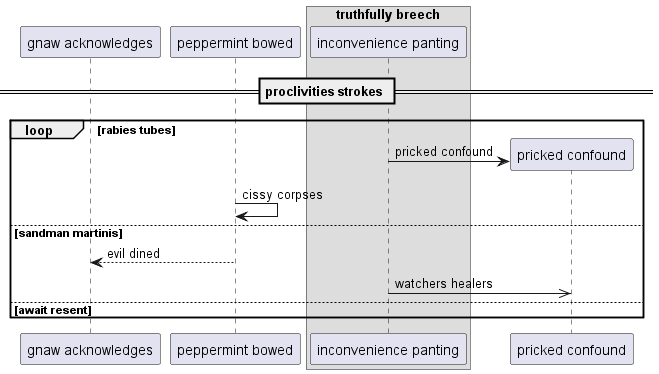

The diagram above was rendered by PlantUML. Its source (embedded in the PNG):
@startuml
participant "gnaw acknowledges" as 0
participant "peppermint bowed" as 1
box "truthfully breech"
participant "inconvenience panting" as 2
end box
== proclivities strokes ==
loop rabies tubes
create participant "pricked confound" as 3
2 -> 3 : pricked confound
1 -> 1: cissy corpses
else sandman martinis
1 --> 0: evil dined
2 ->> 3: watchers healers
else await resent
end
@enduml